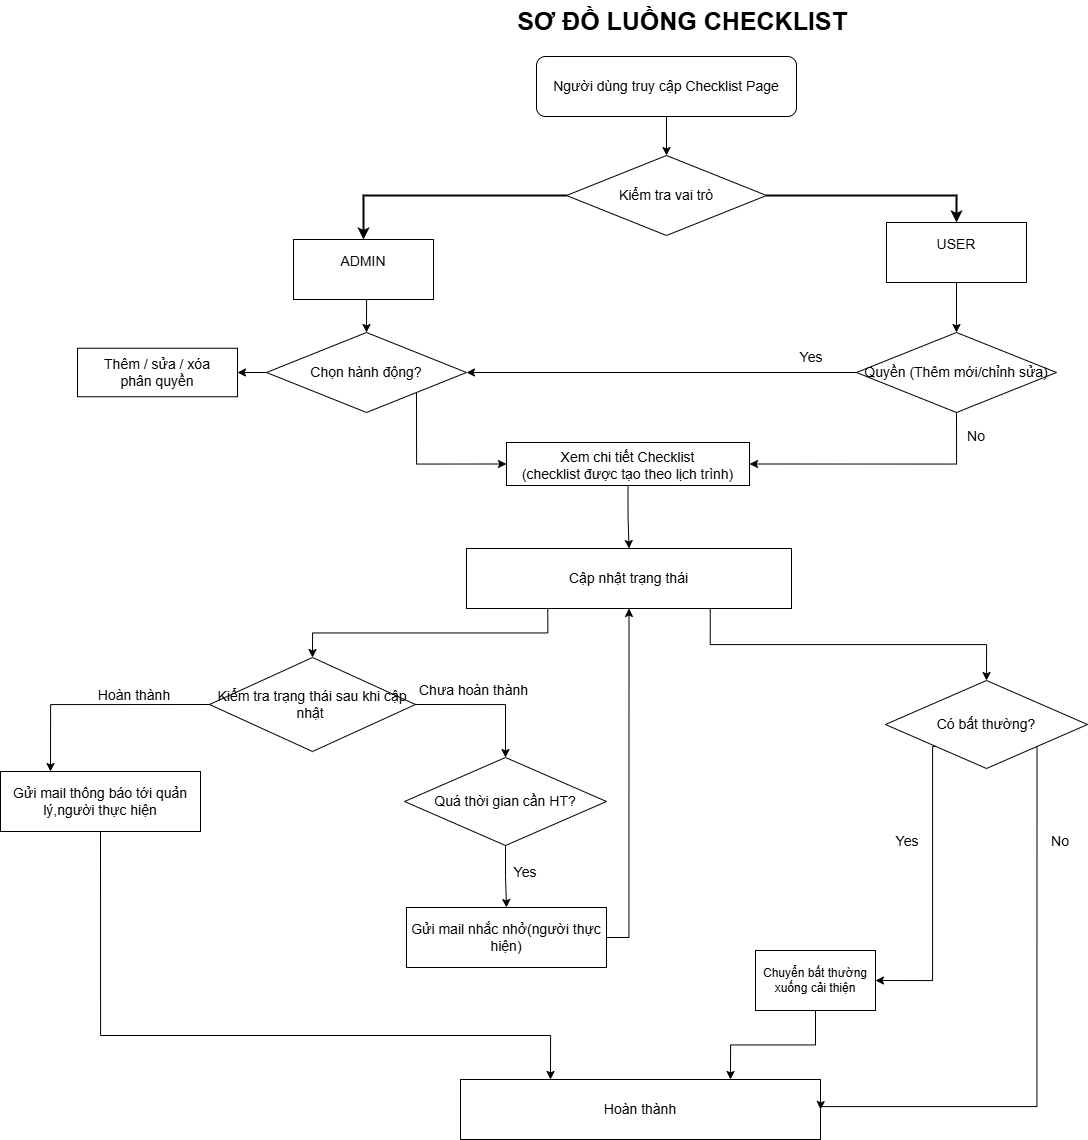

The diagram above was exported from draw.io. Its source (the exported page's mxGraphModel, read from the mxfile embedded in the PNG):
<mxGraphModel dx="1829" dy="1249" grid="0" gridSize="10" guides="1" tooltips="1" connect="1" arrows="1" fold="1" page="0" pageScale="1" pageWidth="1169" pageHeight="1654" background="none" math="0" shadow="0">
  <root>
    <mxCell id="0" />
    <mxCell id="1" parent="0" />
    <mxCell id="title" value="SƠ ĐỒ LUỒNG CHECKLIST" style="text;html=1;align=center;verticalAlign=middle;rounded=0;fontSize=25;fontStyle=1;fontColor=default;whiteSpace=wrap;convertToSvg=0;labelBorderColor=none;labelBackgroundColor=none;strokeColor=none;" parent="1" vertex="1">
      <mxGeometry x="376" y="348" width="400" height="40" as="geometry" />
    </mxCell>
    <mxCell id="user-start" value="Người dùng truy cập Checklist Page" style="rounded=1;html=1;fontSize=14;fillColor=none;fontColor=default;strokeColor=#000000;fontStyle=0;whiteSpace=wrap;convertToSvg=0;labelBorderColor=none;labelBackgroundColor=none;" parent="1" vertex="1">
      <mxGeometry x="430" y="404" width="260" height="60" as="geometry" />
    </mxCell>
    <mxCell id="role-check" value="Kiểm tra vai trò" style="rhombus;html=1;fontSize=14;fillColor=none;fontColor=default;strokeColor=#000000;fontStyle=0;whiteSpace=wrap;convertToSvg=0;labelBorderColor=none;labelBackgroundColor=none;" parent="1" vertex="1">
      <mxGeometry x="460" y="503" width="200" height="80" as="geometry" />
    </mxCell>
    <mxCell id="arrow3" style="edgeStyle=orthogonalEdgeStyle;rounded=0;orthogonalLoop=1;jettySize=auto;html=1;exitX=0.5;exitY=1;exitDx=0;exitDy=0;entryX=0.5;entryY=0;entryDx=0;entryDy=0;fontColor=default;fontStyle=0;convertToSvg=0;labelBorderColor=none;labelBackgroundColor=none;strokeColor=#000000;" parent="1" source="user-start" target="role-check" edge="1">
      <mxGeometry relative="1" as="geometry">
        <mxPoint x="584.0000000000002" y="380" as="sourcePoint" />
      </mxGeometry>
    </mxCell>
    <mxCell id="admin-path" value="ADMIN&lt;div&gt;&lt;br&gt;&lt;/div&gt;" style="rounded=0;html=1;fontSize=14;fillColor=none;fontColor=default;strokeColor=#000000;fontStyle=0;whiteSpace=wrap;convertToSvg=0;labelBorderColor=none;labelBackgroundColor=none;" parent="1" vertex="1">
      <mxGeometry x="187" y="587" width="140" height="60" as="geometry" />
    </mxCell>
    <mxCell id="arrow-admin" style="edgeStyle=orthogonalEdgeStyle;rounded=0;orthogonalLoop=1;jettySize=auto;html=1;exitX=0;exitY=0.5;exitDx=0;exitDy=0;entryX=0.5;entryY=0;entryDx=0;entryDy=0;strokeWidth=2;fontColor=default;fontStyle=0;convertToSvg=0;labelBorderColor=none;labelBackgroundColor=none;strokeColor=#000000;" parent="1" source="role-check" target="admin-path" edge="1">
      <mxGeometry relative="1" as="geometry" />
    </mxCell>
    <mxCell id="user-path" value="USER&lt;div&gt;&lt;br&gt;&lt;/div&gt;" style="rounded=0;html=1;fontSize=14;fillColor=none;fontColor=default;strokeColor=#000000;fontStyle=0;whiteSpace=wrap;convertToSvg=0;labelBorderColor=none;labelBackgroundColor=none;" parent="1" vertex="1">
      <mxGeometry x="780" y="570" width="140" height="60" as="geometry" />
    </mxCell>
    <mxCell id="arrow-user" style="edgeStyle=orthogonalEdgeStyle;rounded=0;orthogonalLoop=1;jettySize=auto;html=1;exitX=1;exitY=0.5;exitDx=0;exitDy=0;entryX=0.5;entryY=0;entryDx=0;entryDy=0;strokeWidth=2;fontColor=default;fontStyle=0;convertToSvg=0;labelBorderColor=none;labelBackgroundColor=none;strokeColor=#000000;" parent="1" source="role-check" target="user-path" edge="1">
      <mxGeometry relative="1" as="geometry" />
    </mxCell>
    <mxCell id="user-perm-check" value="Quyền (Thêm mới/chỉnh sửa)" style="rhombus;html=1;fontSize=14;fillColor=none;fontColor=default;strokeColor=#000000;fontStyle=0;whiteSpace=wrap;convertToSvg=0;labelBorderColor=none;labelBackgroundColor=none;" parent="1" vertex="1">
      <mxGeometry x="750" y="680" width="200" height="80" as="geometry" />
    </mxCell>
    <mxCell id="arrow-user-check" style="edgeStyle=orthogonalEdgeStyle;rounded=0;orthogonalLoop=1;jettySize=auto;html=1;exitX=0.5;exitY=1;exitDx=0;exitDy=0;entryX=0.5;entryY=0;entryDx=0;entryDy=0;fontColor=default;fontStyle=0;convertToSvg=0;labelBorderColor=none;labelBackgroundColor=none;strokeColor=#000000;" parent="1" source="user-path" target="user-perm-check" edge="1">
      <mxGeometry relative="1" as="geometry" />
    </mxCell>
    <mxCell id="label-no" value="No" style="text;html=1;align=center;verticalAlign=middle;rounded=0;fontSize=14;fontStyle=0;fontColor=default;fillColor=none;whiteSpace=wrap;convertToSvg=0;labelBorderColor=none;labelBackgroundColor=none;strokeColor=none;" parent="1" vertex="1">
      <mxGeometry x="855" y="774" width="30" height="20" as="geometry" />
    </mxCell>
    <mxCell id="arrow-has-perm" style="edgeStyle=orthogonalEdgeStyle;rounded=0;orthogonalLoop=1;jettySize=auto;html=1;exitX=0;exitY=0.5;exitDx=0;exitDy=0;entryX=1;entryY=0.5;entryDx=0;entryDy=0;fontColor=default;fontStyle=0;convertToSvg=0;labelBorderColor=none;labelBackgroundColor=none;strokeColor=#000000;" parent="1" source="user-perm-check" target="decision" edge="1">
      <mxGeometry relative="1" as="geometry">
        <mxPoint x="830" y="840" as="targetPoint" />
      </mxGeometry>
    </mxCell>
    <mxCell id="label-yes" value="Yes" style="text;html=1;align=center;verticalAlign=middle;rounded=0;fontSize=14;fontStyle=0;fontColor=default;fillColor=none;whiteSpace=wrap;convertToSvg=0;labelBorderColor=none;labelBackgroundColor=none;strokeColor=none;" parent="1" vertex="1">
      <mxGeometry x="690" y="695" width="30" height="20" as="geometry" />
    </mxCell>
    <mxCell id="BZd28ryPmTluXsa3i3lX-1" style="edgeStyle=orthogonalEdgeStyle;rounded=0;orthogonalLoop=1;jettySize=auto;html=1;exitX=1;exitY=1;exitDx=0;exitDy=0;entryX=0;entryY=0.5;entryDx=0;entryDy=0;fontColor=default;fontStyle=0;convertToSvg=0;labelBorderColor=none;labelBackgroundColor=none;strokeColor=#000000;" parent="1" source="decision" target="action-detail" edge="1">
      <mxGeometry relative="1" as="geometry">
        <Array as="points">
          <mxPoint x="310" y="812" />
        </Array>
      </mxGeometry>
    </mxCell>
    <mxCell id="decision" value="Chọn hành động?" style="rhombus;html=1;fontSize=14;fillColor=none;fontColor=default;strokeColor=#000000;fontStyle=0;whiteSpace=wrap;convertToSvg=0;labelBorderColor=none;labelBackgroundColor=none;" parent="1" vertex="1">
      <mxGeometry x="160" y="680" width="200" height="80" as="geometry" />
    </mxCell>
    <mxCell id="arrow-admin-decision" style="edgeStyle=orthogonalEdgeStyle;rounded=0;orthogonalLoop=1;jettySize=auto;html=1;exitX=0.5;exitY=1;exitDx=0;exitDy=0;entryX=0.5;entryY=0;entryDx=0;entryDy=0;fontColor=default;fontStyle=0;convertToSvg=0;labelBorderColor=none;labelBackgroundColor=none;strokeColor=#000000;" parent="1" source="admin-path" target="decision" edge="1">
      <mxGeometry relative="1" as="geometry" />
    </mxCell>
    <mxCell id="action-create" value="Thêm / sửa / xóa&lt;div&gt;phân quyền&lt;/div&gt;" style="rounded=0;html=1;fontSize=14;fillColor=none;fontColor=default;strokeColor=#000000;align=center;labelPosition=center;verticalLabelPosition=middle;verticalAlign=middle;fontStyle=0;whiteSpace=wrap;convertToSvg=0;labelBorderColor=none;labelBackgroundColor=none;" parent="1" vertex="1">
      <mxGeometry x="-29" y="695.75" width="160" height="48.5" as="geometry" />
    </mxCell>
    <mxCell id="arrow5" style="rounded=0;orthogonalLoop=1;jettySize=auto;html=1;exitX=0;exitY=0.5;exitDx=0;exitDy=0;entryX=1;entryY=0.5;entryDx=0;entryDy=0;edgeStyle=orthogonalEdgeStyle;fontColor=default;fontStyle=0;convertToSvg=0;labelBorderColor=none;labelBackgroundColor=none;strokeColor=#000000;" parent="1" source="decision" target="action-create" edge="1">
      <mxGeometry relative="1" as="geometry" />
    </mxCell>
    <mxCell id="BZd28ryPmTluXsa3i3lX-2" style="edgeStyle=orthogonalEdgeStyle;rounded=0;orthogonalLoop=1;jettySize=auto;html=1;exitX=0.5;exitY=1;exitDx=0;exitDy=0;entryX=0.5;entryY=0;entryDx=0;entryDy=0;fontColor=default;fontStyle=0;convertToSvg=0;labelBorderColor=none;labelBackgroundColor=none;strokeColor=#000000;" parent="1" source="action-detail" target="eG4HqAdwr7oAhc85A9ab-6" edge="1">
      <mxGeometry relative="1" as="geometry" />
    </mxCell>
    <mxCell id="action-detail" value="Xem chi tiết Checklist&lt;div&gt;(checklist được tạo theo lịch trình)&lt;/div&gt;" style="rounded=0;html=1;fontSize=14;fillColor=none;fontColor=default;strokeColor=#000000;verticalAlign=bottom;fontStyle=0;whiteSpace=wrap;convertToSvg=0;labelBorderColor=none;labelBackgroundColor=none;" parent="1" vertex="1">
      <mxGeometry x="400" y="790" width="243" height="43" as="geometry" />
    </mxCell>
    <mxCell id="end" value="Hoàn thành" style="rounded=0;html=1;fontSize=14;fillColor=none;fontColor=default;strokeColor=#000000;fontStyle=0;whiteSpace=wrap;convertToSvg=0;labelBorderColor=none;labelBackgroundColor=none;" parent="1" vertex="1">
      <mxGeometry x="354" y="1427" width="360" height="60" as="geometry" />
    </mxCell>
    <mxCell id="fktpmLR6htURLH6BxWrs-17" style="edgeStyle=orthogonalEdgeStyle;rounded=0;orthogonalLoop=1;jettySize=auto;html=1;exitX=0.25;exitY=1;exitDx=0;exitDy=0;entryX=0.5;entryY=0;entryDx=0;entryDy=0;fontColor=default;fontStyle=0;convertToSvg=0;labelBorderColor=none;labelBackgroundColor=none;strokeColor=#000000;" parent="1" source="eG4HqAdwr7oAhc85A9ab-6" target="abnormal-check" edge="1">
      <mxGeometry relative="1" as="geometry" />
    </mxCell>
    <mxCell id="fktpmLR6htURLH6BxWrs-18" style="edgeStyle=orthogonalEdgeStyle;rounded=0;orthogonalLoop=1;jettySize=auto;html=1;exitX=0.75;exitY=1;exitDx=0;exitDy=0;entryX=0.5;entryY=0;entryDx=0;entryDy=0;fontColor=default;fontStyle=0;convertToSvg=0;labelBorderColor=none;labelBackgroundColor=none;strokeColor=#000000;" parent="1" source="eG4HqAdwr7oAhc85A9ab-6" target="fktpmLR6htURLH6BxWrs-19" edge="1">
      <mxGeometry relative="1" as="geometry">
        <mxPoint x="902.7142857142858" y="1317.571428571429" as="targetPoint" />
      </mxGeometry>
    </mxCell>
    <mxCell id="eG4HqAdwr7oAhc85A9ab-6" value="Cập nhật trạng thái" style="rounded=0;html=1;fontSize=14;fillColor=none;fontColor=default;strokeColor=#000000;fontStyle=0;whiteSpace=wrap;convertToSvg=0;labelBorderColor=none;labelBackgroundColor=none;" parent="1" vertex="1">
      <mxGeometry x="360" y="896" width="325" height="60" as="geometry" />
    </mxCell>
    <mxCell id="fktpmLR6htURLH6BxWrs-13" style="edgeStyle=orthogonalEdgeStyle;rounded=0;orthogonalLoop=1;jettySize=auto;html=1;exitX=0;exitY=0.5;exitDx=0;exitDy=0;entryX=0.25;entryY=0;entryDx=0;entryDy=0;fontColor=default;fontStyle=0;convertToSvg=0;labelBorderColor=none;labelBackgroundColor=none;strokeColor=#000000;" parent="1" source="abnormal-check" target="create-improvement" edge="1">
      <mxGeometry relative="1" as="geometry" />
    </mxCell>
    <mxCell id="BZd28ryPmTluXsa3i3lX-9" style="edgeStyle=orthogonalEdgeStyle;rounded=0;orthogonalLoop=1;jettySize=auto;html=1;exitX=1;exitY=0.5;exitDx=0;exitDy=0;entryX=0.5;entryY=0;entryDx=0;entryDy=0;fontColor=default;fontStyle=0;convertToSvg=0;labelBorderColor=none;labelBackgroundColor=none;strokeColor=#000000;" parent="1" source="abnormal-check" target="fktpmLR6htURLH6BxWrs-3" edge="1">
      <mxGeometry relative="1" as="geometry" />
    </mxCell>
    <mxCell id="abnormal-check" value="Kiểm tra trạng thái sau khi cập nhật&amp;nbsp;" style="rhombus;html=1;fontSize=14;fillColor=none;fontColor=default;strokeColor=#000000;fontStyle=0;whiteSpace=wrap;convertToSvg=0;labelBorderColor=none;labelBackgroundColor=none;" parent="1" vertex="1">
      <mxGeometry x="103" y="1005" width="206" height="94" as="geometry" />
    </mxCell>
    <mxCell id="fktpmLR6htURLH6BxWrs-10" style="edgeStyle=orthogonalEdgeStyle;rounded=0;orthogonalLoop=1;jettySize=auto;html=1;exitX=0.5;exitY=1;exitDx=0;exitDy=0;entryX=0.25;entryY=0;entryDx=0;entryDy=0;fontColor=default;fontStyle=0;convertToSvg=0;labelBorderColor=none;labelBackgroundColor=none;strokeColor=#000000;" parent="1" source="create-improvement" target="end" edge="1">
      <mxGeometry relative="1" as="geometry">
        <Array as="points">
          <mxPoint x="-6" y="1383" />
          <mxPoint x="444" y="1383" />
        </Array>
      </mxGeometry>
    </mxCell>
    <mxCell id="create-improvement" value="Gửi mail thông báo tới quản lý,người thực hiện" style="rounded=0;html=1;fontSize=14;fillColor=none;fontColor=default;strokeColor=#000000;fontStyle=0;whiteSpace=wrap;convertToSvg=0;labelBorderColor=none;labelBackgroundColor=none;" parent="1" vertex="1">
      <mxGeometry x="-106" y="1119" width="200" height="60" as="geometry" />
    </mxCell>
    <mxCell id="label-no-abnormal" value="Yes" style="text;html=1;align=center;verticalAlign=middle;rounded=0;fontSize=14;fontStyle=0;fontColor=default;whiteSpace=wrap;convertToSvg=0;labelBorderColor=none;labelBackgroundColor=none;strokeColor=none;" parent="1" vertex="1">
      <mxGeometry x="394" y="1210" width="50" height="20" as="geometry" />
    </mxCell>
    <mxCell id="sitK71lvFbSGKB1Sltyn-1" value="" style="endArrow=classic;html=1;rounded=0;entryX=1;entryY=0.5;entryDx=0;entryDy=0;exitX=0.5;exitY=1;exitDx=0;exitDy=0;edgeStyle=orthogonalEdgeStyle;fontColor=default;fontStyle=0;convertToSvg=0;labelBorderColor=none;labelBackgroundColor=none;strokeColor=#000000;" parent="1" source="user-perm-check" target="action-detail" edge="1">
      <mxGeometry width="50" height="50" relative="1" as="geometry">
        <mxPoint x="630" y="1000" as="sourcePoint" />
        <mxPoint x="680" y="950" as="targetPoint" />
      </mxGeometry>
    </mxCell>
    <mxCell id="BZd28ryPmTluXsa3i3lX-10" style="edgeStyle=orthogonalEdgeStyle;rounded=0;orthogonalLoop=1;jettySize=auto;html=1;exitX=0.5;exitY=1;exitDx=0;exitDy=0;entryX=0.5;entryY=0;entryDx=0;entryDy=0;fontColor=default;fontStyle=0;convertToSvg=0;labelBorderColor=none;labelBackgroundColor=none;strokeColor=#000000;" parent="1" source="fktpmLR6htURLH6BxWrs-3" target="fktpmLR6htURLH6BxWrs-4" edge="1">
      <mxGeometry relative="1" as="geometry" />
    </mxCell>
    <mxCell id="fktpmLR6htURLH6BxWrs-3" value="Quá thời gian cần HT?" style="rhombus;html=1;fontSize=14;fillColor=none;fontColor=default;strokeColor=#000000;fontStyle=0;whiteSpace=wrap;convertToSvg=0;labelBorderColor=none;labelBackgroundColor=none;" parent="1" vertex="1">
      <mxGeometry x="298" y="1105" width="202" height="88" as="geometry" />
    </mxCell>
    <mxCell id="BZd28ryPmTluXsa3i3lX-15" style="edgeStyle=orthogonalEdgeStyle;rounded=0;orthogonalLoop=1;jettySize=auto;html=1;exitX=1;exitY=0.5;exitDx=0;exitDy=0;entryX=0.5;entryY=1;entryDx=0;entryDy=0;fontColor=default;fontStyle=0;convertToSvg=0;labelBorderColor=none;labelBackgroundColor=none;strokeColor=#000000;" parent="1" source="fktpmLR6htURLH6BxWrs-4" target="eG4HqAdwr7oAhc85A9ab-6" edge="1">
      <mxGeometry relative="1" as="geometry" />
    </mxCell>
    <mxCell id="fktpmLR6htURLH6BxWrs-4" value="Gửi mail nhắc nhở(người thực hiện)" style="rounded=0;html=1;fontSize=14;fillColor=none;fontColor=default;strokeColor=#000000;fontStyle=0;whiteSpace=wrap;convertToSvg=0;labelBorderColor=none;labelBackgroundColor=none;" parent="1" vertex="1">
      <mxGeometry x="300" y="1255" width="200" height="60" as="geometry" />
    </mxCell>
    <mxCell id="BZd28ryPmTluXsa3i3lX-3" style="edgeStyle=orthogonalEdgeStyle;rounded=0;orthogonalLoop=1;jettySize=auto;html=1;exitX=0;exitY=1;exitDx=0;exitDy=0;entryX=1;entryY=0.5;entryDx=0;entryDy=0;fontColor=default;fontStyle=0;convertToSvg=0;labelBorderColor=none;labelBackgroundColor=none;strokeColor=#000000;" parent="1" source="fktpmLR6htURLH6BxWrs-19" target="fktpmLR6htURLH6BxWrs-21" edge="1">
      <mxGeometry relative="1" as="geometry">
        <Array as="points">
          <mxPoint x="826" y="1094" />
          <mxPoint x="826" y="1328" />
        </Array>
      </mxGeometry>
    </mxCell>
    <mxCell id="BZd28ryPmTluXsa3i3lX-13" style="edgeStyle=orthogonalEdgeStyle;rounded=0;orthogonalLoop=1;jettySize=auto;html=1;exitX=1;exitY=1;exitDx=0;exitDy=0;entryX=1;entryY=0.5;entryDx=0;entryDy=0;fontColor=default;fontStyle=0;convertToSvg=0;labelBorderColor=none;labelBackgroundColor=none;strokeColor=#000000;" parent="1" source="fktpmLR6htURLH6BxWrs-19" target="end" edge="1">
      <mxGeometry relative="1" as="geometry">
        <Array as="points">
          <mxPoint x="931" y="1454" />
          <mxPoint x="714" y="1454" />
        </Array>
      </mxGeometry>
    </mxCell>
    <mxCell id="fktpmLR6htURLH6BxWrs-19" value="Có bất thường?" style="rhombus;html=1;fontSize=14;fillColor=none;fontColor=default;strokeColor=#000000;fontStyle=0;whiteSpace=wrap;convertToSvg=0;labelBorderColor=none;labelBackgroundColor=none;" parent="1" vertex="1">
      <mxGeometry x="779" y="1028" width="202" height="88" as="geometry" />
    </mxCell>
    <mxCell id="BZd28ryPmTluXsa3i3lX-16" style="edgeStyle=orthogonalEdgeStyle;rounded=0;orthogonalLoop=1;jettySize=auto;html=1;exitX=0.5;exitY=1;exitDx=0;exitDy=0;entryX=0.75;entryY=0;entryDx=0;entryDy=0;fontColor=default;fontStyle=0;convertToSvg=0;labelBorderColor=none;labelBackgroundColor=none;strokeColor=#000000;" parent="1" source="fktpmLR6htURLH6BxWrs-21" target="end" edge="1">
      <mxGeometry relative="1" as="geometry" />
    </mxCell>
    <mxCell id="fktpmLR6htURLH6BxWrs-21" value="Chuyển bất thường xuống cải thiện" style="rounded=0;html=1;fontColor=default;fontStyle=0;whiteSpace=wrap;convertToSvg=0;labelBorderColor=none;labelBackgroundColor=none;strokeColor=#000000;" parent="1" vertex="1">
      <mxGeometry x="649" y="1298" width="120" height="60" as="geometry" />
    </mxCell>
    <mxCell id="fktpmLR6htURLH6BxWrs-23" value="Yes" style="text;html=1;align=center;verticalAlign=middle;rounded=0;fontSize=14;fontStyle=0;fontColor=default;whiteSpace=wrap;convertToSvg=0;labelBorderColor=none;labelBackgroundColor=none;strokeColor=none;" parent="1" vertex="1">
      <mxGeometry x="776" y="1179" width="50" height="20" as="geometry" />
    </mxCell>
    <mxCell id="BZd28ryPmTluXsa3i3lX-7" value="Hoàn thành" style="text;html=1;align=center;verticalAlign=middle;rounded=0;fontSize=14;fontStyle=0;fontColor=default;whiteSpace=wrap;convertToSvg=0;labelBorderColor=none;labelBackgroundColor=none;strokeColor=none;" parent="1" vertex="1">
      <mxGeometry x="-20" y="1033" width="96" height="20" as="geometry" />
    </mxCell>
    <mxCell id="BZd28ryPmTluXsa3i3lX-14" value="No" style="text;html=1;align=center;verticalAlign=middle;rounded=0;fontSize=14;fontStyle=0;fontColor=default;whiteSpace=wrap;convertToSvg=0;labelBorderColor=none;labelBackgroundColor=none;strokeColor=none;" parent="1" vertex="1">
      <mxGeometry x="929" y="1179" width="50" height="20" as="geometry" />
    </mxCell>
    <mxCell id="PyHF1ok90iL1WXJQO4a2-1" value="Chưa hoàn thành" style="text;html=1;align=center;verticalAlign=middle;rounded=0;fontSize=14;fontStyle=0;fontColor=default;whiteSpace=wrap;convertToSvg=0;labelBorderColor=none;labelBackgroundColor=none;strokeColor=none;" parent="1" vertex="1">
      <mxGeometry x="306" y="1028" width="123" height="20" as="geometry" />
    </mxCell>
  </root>
</mxGraphModel>